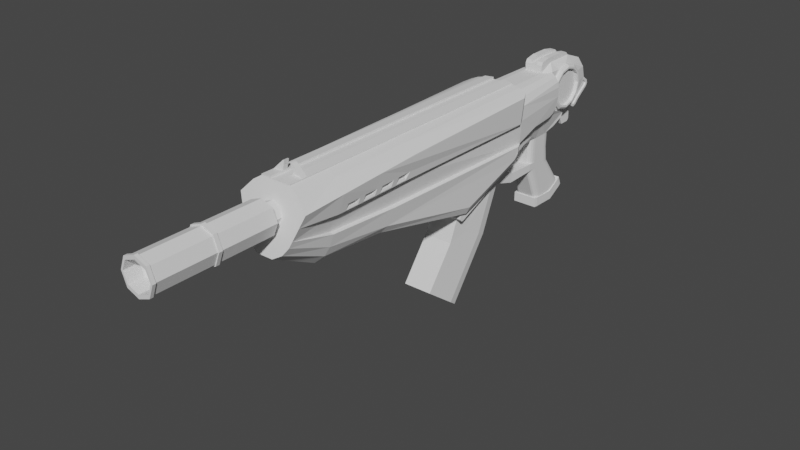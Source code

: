# Source: Spectre.blend  (saved by Blender 3.5.10; exported with 4.5.12 LTS)
import bpy
from mathutils import Matrix  # noqa: F401  (used for matrix-valued properties, if any)

bpy.ops.wm.read_factory_settings(use_empty=True)
scene = bpy.context.scene
scene.name = 'Scene'

# ---- collections
col_collection = bpy.data.collections.new('Collection'); scene.collection.children.link(col_collection)

# ---- world
world_world = bpy.data.worlds.new('World'); scene.world = world_world
world_world.use_nodes = True; world_world.node_tree.nodes.clear()
_N = world_world.node_tree.nodes; _L = world_world.node_tree.links
n0 = _N.new('ShaderNodeOutputWorld'); n0.name = 'World Output'; n0.location = (300, 300)
n1 = _N.new('ShaderNodeBackground'); n1.name = 'Background'; n1.location = (10, 300)
n1.inputs[0].default_value = (0.05088, 0.05088, 0.05088, 1.0)
_L.new(n1.outputs[0], n0.inputs[0])
n0.is_active_output = True
world_world.color = (0.05088, 0.05088, 0.05088)
world_world.use_sun_shadow = False
world_world.sun_shadow_jitter_overblur = 0.0

# ---- meshes
me_cylinder_002 = bpy.data.meshes.new('Cylinder.002')
me_cylinder_002.from_pydata([(-2.503, -6.36, 0.0), (-2.375, -12.26, 0.0), (-2.341, -6.36, 0.8654), (-2.236, -12.26, 0.7614), (-1.951, -6.36, 1.17), (-1.951, -12.26, 0.9838), (-1.56, -6.36, 0.8654), (-1.665, -12.26, 0.7614), (-1.398, -6.36, 0.0), (-1.526, -12.26, 0.0), (-2.467, -12.52, 1.102), (-2.681, -12.52, 0.0), (-1.951, -12.52, 1.506), (-1.434, -12.52, 1.102), (-1.22, -12.52, 0.0), (-2.171, -12.04, 0.6176), (-2.278, -12.04, 0.0), (-1.951, -12.04, 0.7894), (-1.73, -12.04, 0.6176), (-1.623, -12.04, 0.0), (-2.503, -6.853, 0.0), (-2.341, -6.853, 0.8654), (-1.951, -6.853, 1.17), (-1.56, -6.853, 0.8654), (-1.398, -6.853, 0.0), (-2.565, -7.142, 1.164), (-2.797, -7.142, 0.0), (-1.951, -7.142, 1.621), (-1.336, -7.142, 1.164), (-1.105, -7.142, 0.0), (-2.797, -6.999, 0.0), (-2.565, -6.999, 1.164), (-1.951, -6.999, 1.621), (-1.336, -6.999, 1.164), (-1.105, -6.999, 0.0), (-2.467, -13.3, 1.102), (-2.681, -13.3, 0.0), (-1.951, -13.3, 1.506), (-1.434, -13.3, 1.102), (-1.22, -13.3, 0.0), (-1.105, -13.3, 0.0), (-2.797, -13.3, 0.0), (-2.565, -13.3, 1.164), (-1.951, -13.3, 1.621), (-1.336, -13.3, 1.164), (-2.565, -13.13, 1.164), (-2.797, -13.13, 0.0), (-1.951, -13.13, 1.621), (-1.336, -13.13, 1.164), (-1.105, -13.13, 0.0), (-2.629, -13.3, 1.205), (-2.873, -13.3, 0.0), (-1.951, -13.3, 1.697), (-1.273, -13.3, 1.205), (-1.028, -13.3, 0.0), (-2.629, -13.13, 1.205), (-2.873, -13.13, 0.0), (-1.951, -13.13, 1.697), (-1.273, -13.13, 1.205), (-1.028, -13.13, 0.0), (-2.565, -10.14, 1.164), (-2.797, -10.14, 0.0), (-1.951, -10.14, 1.621), (-1.336, -10.14, 1.164), (-1.105, -10.14, 0.0), (-2.565, -9.944, 1.164), (-2.797, -9.944, 0.0), (-1.951, -9.944, 1.621), (-1.336, -9.944, 1.164), (-1.105, -9.944, 0.0), (-2.64, -10.14, 1.213), (-1.951, -10.14, 1.711), (-2.887, -10.14, 0.0), (-1.261, -10.14, 1.213), (-1.015, -10.14, 0.0), (-2.64, -9.944, 1.213), (-2.887, -9.944, 0.0), (-1.951, -9.944, 1.711), (-1.261, -9.944, 1.213), (-1.015, -9.944, 0.0), (0.03417, 14.22, 1.268), (-3.283, 9.157, 1.533), (-3.17, 9.157, 2.369), (-2.373, -6.436, 3.494), (-3.283, -6.187, 1.533), (-3.016, -6.26, 2.329), (-2.898, 9.157, 0.9238), (-2.898, 12.31, 0.9238), (-3.283, 14.76, 0.9238), (-3.283, 12.31, 0.9238), (-3.283, 14.76, 0.3438), (-3.283, 12.31, 0.3438), (-3.376, 12.92, 0.3438), (-3.376, 14.15, 0.3438), (-3.376, 13.53, 0.3438), (-3.559, 14.01, 0.3438), (-3.454, 14.59, 0.3438), (-3.454, 14.59, 0.9238), (-3.559, 14.01, 0.9238), (-3.453, 12.41, 0.3438), (-3.559, 12.95, 0.3438), (-3.559, 12.95, 0.9238), (-3.453, 12.41, 0.9238), (-0.7138, 9.029, 2.481), (-0.3458, 9.029, 2.89), (-2.898, 10.73, 0.9238), (-0.2285, 14.41, 1.232), (-0.7031, 11.91, 1.974), (-0.7085, 10.62, 2.227), (-0.6999, 10.62, 2.619), (-3.283, 13.94, 0.9238), (-1.665, 12.84, 2.376), (-2.164, 12.84, 2.376), (-0.7004, 13.14, 1.806), (-2.237, 9.107, 2.855), (-2.584, 9.134, 2.426), (-2.817, 9.151, 1.748), (-3.283, 13.13, 0.9239), (-2.683, 12.84, 1.95), (-2.445, 12.84, 2.265), (-1.159, 12.84, 1.962), (-0.9957, 12.72, 1.925), (-0.8411, 12.53, 1.914), (-0.7384, 12.24, 1.931), (-0.6859, 11.91, 2.348), (-1.159, 12.84, 2.286), (-0.7196, 12.24, 2.298), (-0.8213, 12.53, 2.269), (-0.9756, 12.72, 2.265), (-3.283, 9.157, 0.5468), (-3.283, -6.187, 0.5468), (-3.283, 0.5043, 1.533), (-3.283, -3.954, 1.533), (-3.051, -4.011, 2.338), (-3.119, 0.4801, 2.355), (-2.49, -4.148, 3.494), (-2.723, 0.4214, 3.494), (-3.283, 0.5043, 0.5468), (-3.283, -3.954, 0.5468), (-3.338, -3.954, 1.533), (-3.338, -6.187, 1.533), (-3.39, -6.187, 0.5468), (-3.338, 9.157, 1.533), (-3.39, 9.157, 0.5468), (-3.39, -3.954, 0.5468), (-3.338, 0.5043, 1.533), (-3.39, 0.5043, 0.5468), (0.4994, 12.21, 1.266), (0.8428, -0.9309, 0.9178), (1.054, -4.556, 0.7246), (-0.181, -7.034, 0.8152), (-3.338, -5.49, 1.533), (-3.39, -5.49, 0.5468), (-3.39, -5.224, 0.5468), (-3.877, -5.49, 0.3246), (-3.877, -5.224, 0.3246), (-3.859, -5.49, 0.5024), (-3.859, -5.224, 0.5024), (-3.338, -5.224, 1.533), (0.4955, 11.43, 0.0), (0.03417, 14.22, 0.0), (0.5041, 13.14, 0.0), (0.4831, 8.965, 0.0), (-3.283, 9.157, 0.0), (-3.283, -6.187, 0.0), (-3.283, 0.5043, 0.0), (-3.283, -3.954, 0.0), (-0.181, -7.034, 0.0), (-2.898, 9.157, 0.0), (-2.898, 12.31, 0.0), (-2.898, 10.73, 0.0), (-3.283, 14.76, 0.0), (-3.283, 12.31, 0.0), (-3.376, 13.53, 0.0), (-3.376, 12.92, 0.0), (-3.376, 14.15, 0.0), (1.054, -4.556, 0.0), (0.8428, -0.9309, 0.0), (-2.898, 12.84, 1.54), (-1.774, 15.13, 1.945), (-1.265, 15.0, 1.945), (-0.8916, 14.62, 1.945), (-0.755, 14.11, 1.945), (-0.8916, 13.6, 1.945), (-1.265, 13.23, 1.945), (-1.774, 13.09, 1.945), (-2.284, 13.23, 1.945), (-2.657, 13.6, 1.945), (-2.793, 14.11, 1.945), (-2.657, 14.62, 1.945), (-2.284, 15.0, 1.945), (-1.265, 15.0, 1.59), (-1.774, 15.13, 1.59), (-0.8916, 14.62, 1.59), (-0.755, 14.11, 1.59), (-0.8916, 13.6, 1.59), (-1.265, 13.23, 1.59), (-1.774, 13.09, 1.59), (-2.284, 13.23, 1.59), (-2.657, 13.6, 1.59), (-2.793, 14.11, 1.59), (-2.657, 14.62, 1.59), (-2.284, 15.0, 1.59), (-1.212, 15.09, 1.945), (-1.156, 15.18, 1.773), (-1.774, 15.35, 1.773), (-1.774, 15.24, 1.945), (-0.8007, 14.67, 1.945), (-0.7029, 14.73, 1.773), (-0.6501, 14.11, 1.945), (-0.5372, 14.11, 1.773), (-0.8007, 13.55, 1.945), (-0.7029, 13.49, 1.773), (-1.212, 13.14, 1.945), (-1.156, 13.04, 1.773), (-1.774, 12.99, 1.945), (-1.774, 12.88, 1.773), (-2.336, 13.14, 1.945), (-2.393, 13.04, 1.773), (-2.748, 13.55, 1.945), (-2.846, 13.49, 1.773), (-2.898, 14.11, 1.945), (-3.011, 14.11, 1.773), (-2.748, 14.67, 1.945), (-2.846, 14.73, 1.773), (-2.336, 15.09, 1.945), (-2.393, 15.18, 1.773), (-1.774, 16.05, 0.9238), (-0.7029, 14.73, 0.9238), (-2.846, 15.89, 0.9238), (-0.5372, 14.11, 0.9238), (-0.7029, 13.49, 0.9238), (-1.156, 13.04, 0.9238), (-1.774, 12.88, 0.9238), (-2.393, 13.04, 0.9238), (-2.846, 13.49, 1.54), (-3.011, 14.11, 1.54), (-2.846, 14.73, 1.54), (-1.774, 16.05, 0.0), (-2.846, 15.89, 0.0), (-2.846, 14.73, 0.0), (-1.774, 12.84, 1.54), (-2.164, 12.84, 1.54), (-2.843, 12.84, 1.54), (-2.683, 12.84, 1.54), (-2.445, 12.84, 1.54), (-1.617, 16.05, 1.54), (-2.393, 15.89, 1.54), (-1.058, 15.27, 1.54), (-0.6958, 14.9, 1.54), (-0.5372, 14.11, 1.232), (-0.7029, 13.49, 1.54), (-1.156, 13.04, 1.54), (-1.774, 12.88, 1.54), (-2.393, 13.04, 1.54), (-3.011, 14.11, 1.687), (-2.846, 14.73, 1.687), (-0.7399, 15.54, 1.54), (-0.1163, 15.52, 0.0), (0.7139, 14.89, 0.6414), (0.7139, 14.89, 0.0), (0.3917, 14.72, 0.6414), (0.3917, 14.72, 0.0), (0.03417, 14.73, 0.6414), (0.03417, 14.73, 0.0), (-1.513, 16.4, 0.0), (-1.167, 16.35, 0.0), (-1.33, 16.45, 0.0), (-1.513, 16.4, 0.9238), (-1.167, 16.35, 0.9238), (-1.33, 16.45, 0.9238), (-1.255, 16.26, 1.54), (-1.436, 16.29, 1.54), (-1.347, 16.31, 1.54), (-0.7029, 13.49, 1.232), (-1.156, 13.04, 1.232), (-1.774, 12.88, 1.232), (-2.393, 13.04, 1.232), (-3.011, 14.11, 1.614), (-2.846, 14.73, 1.614), (-1.774, 16.05, 1.232), (-2.619, 15.89, 1.232), (-0.6426, 15.62, 0.9238), (-1.513, 16.4, 1.232), (-1.33, 16.45, 1.232), (-1.167, 16.35, 1.232), (-0.7004, 13.14, 1.54), (-1.159, 12.84, 1.54), (-0.5291, 15.04, 1.54), (-0.5179, 15.31, 1.54), (-0.4629, 15.18, 1.54), (-0.4097, 15.39, 0.9238), (-0.4272, 14.96, 0.9238), (-0.3237, 15.17, 0.9238), (-0.1163, 15.52, 0.6414), (-0.4497, 15.67, 0.9238), (-0.8342, 15.97, 0.9238), (-0.8342, 15.97, 0.0), (-0.4497, 15.67, 0.0), (0.5768, 15.54, 0.6414), (0.7044, 15.42, 0.6414), (0.7044, 15.42, 0.0), (0.5768, 15.54, 0.0), (-1.774, 16.05, 1.54), (-1.156, 15.18, 1.54), (-0.7029, 14.73, 1.54), (-1.513, 16.4, 1.54), (-1.33, 16.45, 1.54), (-1.167, 16.35, 1.54), (-0.6426, 15.62, 1.54), (-0.3237, 15.17, 1.54), (-0.4272, 14.96, 1.54), (-0.4097, 15.39, 1.54), (-1.617, 16.05, 1.378), (-1.058, 15.27, 1.378), (-0.6958, 14.9, 1.378), (-1.436, 16.29, 1.378), (-1.347, 16.31, 1.378), (-1.255, 16.26, 1.378), (-0.7399, 15.54, 1.378), (-0.4629, 15.18, 1.378), (-0.5291, 15.04, 1.378), (-0.5179, 15.31, 1.378), (2.25, 12.2, 1.266), (2.178, 13.24, 0.0), (2.246, 11.42, 0.0), (4.289, 7.368, 0.0), (0.4831, 8.965, 1.441), (5.823, 2.915, 0.0), (7.434, 5.076, 0.0), (3.692, 4.51, 0.0), (2.526, 4.993, 0.0), (5.823, 2.915, 1.467), (3.444, 5.505, 1.554), (2.526, 4.993, 1.467), (3.692, 4.51, 1.467), (1.379, 13.14, 0.0), (1.375, 12.21, 1.266), (1.857, 11.43, 0.0), (1.924, 8.36, 0.0), (0.1539, 10.06, 2.176), (0.1536, 10.06, 0.0), (2.363, 9.841, 1.112), (2.363, 9.841, 0.0), (1.866, 9.97, 0.0), (1.866, 9.97, 1.112), (4.136, 13.5, 1.236), (3.733, 14.39, 0.0), (4.129, 12.25, 0.0), (4.637, 12.25, 1.236), (4.632, 13.61, 1.236), (4.195, 14.6, 1.236), (4.195, 14.6, 0.0), (4.632, 13.61, 0.0), (4.637, 12.25, 0.0), (3.648, 14.48, 0.0), (4.111, 14.67, 1.236), (4.128, 12.16, 0.0), (4.636, 12.16, 0.0), (4.111, 14.67, 0.0), (4.636, 12.16, 1.236), (4.129, 12.35, 1.296), (4.136, 13.49, 1.362), (4.195, 14.5, 1.296), (4.632, 13.59, 1.362), (4.637, 12.34, 1.296), (0.4955, 11.43, 0.8781), (0.4976, 11.85, 1.278), (0.2072, 11.24, 1.516), (0.4107, 11.09, 1.511), (0.4956, 11.46, 1.035), (0.4961, 11.55, 1.166), (0.4968, 11.69, 1.252), (0.5019, 12.71, 1.25), (0.5041, 13.14, 0.8229), (0.3391, 13.52, 1.248), (0.5027, 12.88, 1.213), (0.5034, 13.02, 1.119), (0.5039, 13.11, 0.9821), (2.246, 11.42, 0.878), (2.248, 11.88, 1.277), (2.248, 11.43, 1.291), (2.246, 11.46, 1.035), (2.247, 11.56, 1.166), (2.248, 11.7, 1.251), (2.178, 13.24, 0.8229), (2.208, 12.81, 1.249), (2.18, 13.21, 0.982), (2.187, 13.12, 1.119), (2.197, 12.98, 1.212), (1.859, 11.84, 1.278), (1.857, 11.43, 0.8781), (1.858, 11.43, 1.291), (1.859, 11.68, 1.252), (1.858, 11.55, 1.166), (1.858, 11.46, 1.035), (1.377, 12.7, 1.25), (1.379, 13.14, 0.8229), (1.378, 12.87, 1.213), (1.379, 13.01, 1.119), (1.379, 13.11, 0.9821), (4.131, 12.7, 1.236), (4.129, 12.25, 0.8227), (4.128, 12.16, 1.236), (4.13, 12.53, 1.205), (4.13, 12.38, 1.115), (4.129, 12.29, 0.9809), (3.733, 14.39, 0.8229), (3.888, 14.05, 1.236), (3.733, 14.31, 1.296), (3.648, 14.48, 1.236), (3.744, 14.37, 0.981), (3.778, 14.29, 1.115), (3.828, 14.18, 1.205), (4.289, 7.368, 1.052), (3.968, 6.659, 1.725), (4.195, 7.161, 1.571), (7.434, 5.076, 1.052), (6.978, 4.465, 1.727), (7.3, 4.897, 1.572), (1.623, 7.642, 1.733), (1.836, 8.15, 1.574), (0.2676, 10.68, 0.0), (0.4531, 11.26, 1.195), (0.41, 11.21, 0.0), (0.1538, 10.06, 1.474), (0.4955, 11.43, 0.5948), (1.857, 11.43, 0.5948), (0.3066, 10.68, 1.173), (0.4392, 11.21, 0.8091), (1.588, 10.62, 0.0), (1.445, 10.44, 0.0), (1.445, 10.44, 0.4511), (1.588, 10.62, 0.451), (0.9231, 11.09, 0.809), (0.894, 11.09, 0.0), (0.5813, 10.78, 0.0), (0.6315, 10.78, 0.9621), (1.266, 10.92, 0.6144), (1.156, 10.65, 0.0), (1.251, 10.92, 0.0), (1.156, 10.65, 0.6145), (2.087, 5.046, 2.153), (0.8433, 8.814, 1.829), (0.7933, 8.814, 2.364), (1.595, 7.132, 1.648), (2.526, 4.993, 2.153), (0.8428, -0.9309, 1.583), (2.06, 4.818, 0.0), (2.06, 4.818, 1.467), (2.06, 4.818, 2.153), (1.204, 8.662, 1.829), (0.8433, 8.814, 1.052), (2.512, 4.876, 0.0), (2.388, 4.778, 2.665e-14), (2.388, 4.778, 1.467), (2.512, 4.876, 1.467), (2.388, 4.778, 2.153), (2.512, 4.876, 2.153), (0.151, 8.982, 2.396), (0.6091, 8.657, 2.347), (0.7821, 8.819, 2.364), (0.4831, 8.965, 2.031), (0.3889, 9.279, 2.31), (0.151, 8.982, 2.812), (0.6091, 8.657, 2.782), (0.8433, 8.814, 0.0), (1.604, 9.452, 1.421e-14), (1.215, 8.938, 4.162e-15), (1.604, 9.452, 1.088), (1.924, 8.36, 1.052), (1.215, 8.938, 1.063), (-1.777, -6.598, 3.039), (-1.182, -6.761, 2.584), (-1.527, -4.259, 3.031), (-0.5638, -4.37, 2.568), (-1.535, -0.02934, 3.079), (-0.3458, -0.4801, 2.663), (-1.568, -4.252, 2.639), (-1.576, -0.02298, 2.687), (-0.6056, -4.363, 2.176), (-0.3876, -0.4738, 2.271), (1.688, 5.021, 2.832), (2.087, 5.046, 2.458), (-0.4748, -6.954, 1.768), (-0.8754, -6.845, 2.35), (-2.891, 8.776, 3.494), (-2.898, 9.157, 3.113), (-2.988, 9.157, 3.126), (-0.3458, 8.648, 3.274), (-0.3458, 9.029, 2.917), (-1.535, 9.076, 2.969), (-1.535, 8.681, 3.337), (0.5624, -4.5, 1.76), (0.05673, -4.441, 2.269), (0.4941, -0.7986, 2.369), (0.8428, -0.9309, 1.866), (0.3003, 8.411, 3.184), (0.6091, 8.657, 2.791), (0.01762, 8.615, 3.257), (0.151, 8.983, 2.848), (-2.606, -1.863, 3.494), (-1.531, -2.144, 3.055), (-1.767, -4.231, 3.147), (-1.533, -1.087, 3.067), (-1.529, -3.201, 3.043), (-1.647, -4.245, 3.089), (-1.534, -0.558, 3.073), (-1.53, -2.673, 3.049), (-1.532, -1.615, 3.061), (-1.528, -3.73, 3.037), (-1.934, -2.039, 3.22), (-1.957, -0.9495, 3.227), (-1.911, -3.128, 3.212), (-1.899, -3.672, 3.209), (-1.922, -2.583, 3.216), (-1.946, -1.494, 3.223), (-1.969, -0.4049, 3.231), (-1.843, -0.4557, 3.009), (-1.851, 0.08356, 3.013), (-1.827, -1.534, 3.0), (-1.835, -0.995, 3.004), (-1.811, -2.613, 2.991), (-1.819, -2.074, 2.995), (-1.795, -3.691, 2.982), (-1.803, -3.152, 2.986), (-1.702, 0.02721, 2.961), (-1.684, -2.109, 2.94), (-1.693, -1.041, 2.951), (-1.675, -3.177, 2.93), (-1.68, -2.643, 2.935), (-1.698, -0.5068, 2.956), (-1.689, -1.575, 2.946), (-1.671, -3.711, 2.925), (-1.842, 0.08347, 3.087), (-1.926, 0.2207, 3.207), (-1.81, -2.074, 3.069), (-1.89, -1.951, 3.202), (-1.826, -0.9951, 3.078), (-1.907, -0.8652, 3.209), (-1.794, -3.152, 3.06), (-1.873, -3.038, 3.196), (-1.694, 0.02712, 3.035), (-1.585, -0.0007926, 3.107), (-1.676, -2.109, 3.014), (-1.577, -2.033, 3.074), (-1.685, -1.041, 3.024), (-1.585, -0.9694, 3.087), (-1.913, -0.5257, 3.21), (-1.835, -0.4558, 3.081), (-1.896, -1.608, 3.204), (-1.819, -1.534, 3.072), (-1.667, -3.177, 3.003), (-1.569, -3.096, 3.061), (-1.879, -2.691, 3.197), (-1.803, -2.613, 3.063), (-1.861, -3.775, 3.191), (-1.787, -3.691, 3.053), (-1.571, -2.761, 3.066), (-1.672, -2.643, 3.007), (-1.587, -0.6404, 3.092), (-1.69, -0.5067, 3.029), (-1.579, -1.701, 3.079), (-1.681, -1.575, 3.018), (-1.563, -3.821, 3.053), (-1.663, -3.71, 2.996)], [], [(49, 48, 58, 59), (10, 12, 37, 35), (21, 20, 30, 31), (42, 43, 52, 50), (1, 3, 10, 11), (3, 5, 12, 10), (5, 7, 13, 12), (7, 9, 14, 13), (15, 16, 19, 18, 17), (7, 5, 17, 18), (3, 1, 16, 15), (9, 7, 18, 19), (5, 3, 15, 17), (6, 23, 24, 8), (4, 22, 23, 6), (2, 21, 22, 4), (0, 20, 21, 2), (30, 26, 25, 31), (31, 25, 27, 32), (32, 27, 28, 33), (33, 28, 29, 34), (24, 23, 33, 34), (23, 22, 32, 33), (11, 10, 35, 36), (22, 21, 31, 32), (41, 42, 50, 51), (35, 37, 43, 42), (36, 35, 42, 41), (37, 38, 44, 43), (38, 39, 40, 44), (12, 13, 38, 37), (47, 45, 55, 57), (13, 14, 39, 38), (64, 63, 48, 49), (63, 62, 47, 48), (60, 61, 46, 45), (62, 60, 45, 47), (57, 55, 50, 52), (55, 56, 51, 50), (58, 57, 52, 53), (59, 58, 53, 54), (43, 44, 53, 52), (48, 47, 57, 58), (44, 40, 54, 53), (45, 46, 56, 55), (63, 64, 74, 73), (68, 67, 77, 78), (62, 63, 73, 71), (69, 68, 78, 79), (29, 28, 68, 69), (28, 27, 67, 68), (25, 26, 66, 65), (27, 25, 65, 67), (77, 75, 70, 71), (75, 76, 72, 70), (78, 77, 71, 73), (79, 78, 73, 74), (65, 66, 76, 75), (60, 62, 71, 70), (67, 65, 75, 77), (61, 60, 70, 72), (132, 84, 85, 133), (133, 85, 83, 135), (132, 131, 145, 139), (89, 117, 110, 88, 97, 98, 101, 102), (89, 91, 172, 169, 87), (91, 89, 102, 99), (175, 173, 94, 93), (341, 425, 340, 463, 462, 327, 162), (90, 93, 94, 92, 91, 99, 100, 95, 96), (98, 95, 100, 101), (174, 92, 94, 173), (95, 98, 97, 96), (99, 102, 101, 100), (88, 90, 96, 97), (171, 175, 93, 90), (172, 91, 92, 174), (108, 109, 104, 103), (464, 459, 103, 104), (429, 426, 366, 423), (104, 109, 124, 126, 127, 128, 125, 111, 491), (477, 489, 490, 104, 481), (243, 178, 87), (82, 488, 487, 86, 168, 163, 129, 81), (114, 119, 118, 115), (115, 118, 243, 116), (120, 121, 113), (121, 122, 113), (122, 123, 113), (123, 107, 113), (124, 107, 123, 126), (126, 123, 122, 127), (127, 122, 121, 128), (128, 121, 120, 125), (129, 137, 146, 143), (131, 81, 142, 145), (84, 132, 139, 158, 151, 140), (130, 84, 140, 141), (134, 133, 135, 501, 136), (81, 131, 134, 82), (131, 132, 133, 134), (142, 143, 146, 145), (145, 146, 144, 139), (138, 130, 141, 152, 153, 144), (137, 138, 144, 146), (81, 129, 143, 142), (373, 147, 337, 396), (426, 159, 338, 427), (108, 107, 124, 109), (491, 492, 476, 479), (498, 465, 464, 500), (334, 333, 415, 420, 445), (82, 134, 136, 486, 488), (149, 150, 167, 176), (80, 106, 113, 107, 147, 373, 375), (324, 385, 407, 347), (139, 144, 153, 158), (153, 152, 154, 155), (151, 152, 141, 140), (157, 155, 154, 156), (158, 153, 155, 157), (157, 156, 151, 158), (152, 151, 156, 154), (177, 148, 149, 176), (379, 325, 348, 402), (137, 165, 166, 138), (129, 163, 165, 137), (138, 166, 164, 130), (150, 149, 493, 484), (169, 170, 105, 87), (105, 170, 168, 86), (243, 87, 86, 116), (498, 483, 442, 460, 465), (160, 264, 263, 80), (87, 178, 117, 89), (304, 204, 208, 305), (180, 181, 207, 203), (181, 182, 209, 207), (182, 183, 211, 209), (183, 184, 213, 211), (184, 185, 215, 213), (185, 186, 217, 215), (186, 187, 219, 217), (187, 188, 221, 219), (188, 189, 223, 221), (190, 189, 201, 202), (189, 190, 225, 223), (190, 179, 206, 225), (303, 205, 204, 304), (247, 226, 205, 303), (250, 210, 212, 251), (251, 212, 214, 252), (252, 214, 216, 253), (253, 216, 218, 254), (254, 218, 220, 235), (235, 220, 222, 255), (255, 222, 224, 256), (256, 224, 226, 247), (305, 208, 210, 250), (191, 192, 202, 201, 200, 199, 198, 197, 196, 195, 194, 193), (180, 179, 192, 191), (187, 186, 198, 199), (184, 183, 195, 196), (179, 190, 202, 192), (181, 180, 191, 193), (188, 187, 199, 200), (185, 184, 196, 197), (182, 181, 193, 194), (189, 188, 200, 201), (186, 185, 197, 198), (183, 182, 194, 195), (204, 205, 206, 203), (208, 204, 203, 207), (210, 208, 207, 209), (212, 210, 209, 211), (214, 212, 211, 213), (216, 214, 213, 215), (218, 216, 215, 217), (220, 218, 217, 219), (222, 220, 219, 221), (224, 222, 221, 223), (226, 224, 223, 225), (205, 226, 225, 206), (179, 180, 203, 206), (240, 237, 229, 239), (239, 229, 227, 238), (282, 309, 312, 291), (285, 308, 309, 282), (90, 88, 237, 240, 171), (110, 117, 178, 235, 236), (88, 110, 236, 237), (119, 112, 242, 245), (118, 119, 245, 244), (112, 111, 241, 242), (243, 118, 244), (111, 125, 120, 287, 241), (228, 305, 250), (279, 256, 247, 281), (278, 255, 256, 279), (235, 255, 278, 236), (234, 277, 254, 235), (276, 253, 254, 277), (275, 252, 253, 276), (274, 251, 252, 275), (250, 251, 274), (281, 247, 303, 280), (253, 241, 287, 252), (245, 242, 241, 253, 254), (178, 243, 244, 245, 254, 235), (280, 303, 306, 283), (300, 259, 260, 301), (106, 292, 228, 250), (259, 261, 262, 260), (106, 80, 263, 292), (261, 263, 264, 262), (386, 323, 346, 408), (292, 263, 294, 293), (265, 268, 270, 267), (267, 270, 269, 266), (283, 306, 307, 284), (284, 307, 308, 285), (238, 227, 268, 265), (270, 284, 285, 269), (268, 283, 284, 270), (227, 280, 283, 268), (229, 281, 280, 227), (230, 250, 274, 231), (231, 274, 275, 232), (232, 275, 276, 233), (233, 276, 277, 234), (236, 278, 279, 237), (237, 279, 281, 229), (228, 250, 230), (294, 282, 291), (120, 113, 286, 287), (113, 106, 286), (287, 286, 251, 252), (106, 250, 251, 286), (294, 299, 302, 258), (291, 293, 294), (311, 292, 293, 310), (310, 293, 291, 312), (305, 228, 292, 311), (294, 295, 282), (295, 296, 282), (296, 269, 282), (294, 258, 298, 295), (295, 298, 297, 296), (296, 297, 266, 269), (269, 285, 282), (299, 300, 301, 302), (299, 294, 263, 261, 259, 300), (257, 271, 318, 319), (248, 246, 303, 304), (249, 248, 304, 305), (272, 273, 307, 306), (273, 271, 308, 307), (246, 272, 306, 303), (271, 257, 309, 308), (290, 288, 311, 310), (289, 290, 310, 312), (288, 249, 305, 311), (257, 289, 312, 309), (314, 315, 321, 320, 322, 319, 318, 317, 316, 313), (273, 272, 316, 317), (289, 257, 319, 322), (288, 290, 320, 321), (271, 273, 317, 318), (246, 248, 314, 313), (290, 289, 322, 320), (272, 246, 313, 316), (248, 249, 315, 314), (249, 288, 321, 315), (396, 337, 323, 386), (461, 460, 442, 446, 444), (337, 390, 392, 381, 380, 323), (329, 417, 419, 418, 332, 328), (330, 335, 334, 331), (328, 332, 335, 330), (326, 414, 417, 329), (334, 335, 333), (339, 470, 414, 326), (496, 493, 149, 148, 447), (345, 342, 381, 392), (368, 367, 147, 107, 108), (161, 374, 397, 336), (80, 375, 374, 161, 160), (342, 470, 339, 343), (452, 466, 162, 327), (459, 463, 340, 369, 368, 108, 103), (346, 401, 361, 362), (323, 380, 401, 346), (363, 356, 410, 409), (336, 397, 385, 324), (379, 381, 342, 343, 325), (354, 353, 350, 349), (350, 353, 352, 351), (354, 349, 360, 358), (347, 407, 410, 355), (403, 357, 358, 360), (355, 410, 356, 359), (351, 352, 359, 356), (365, 361, 403, 360), (409, 362, 364, 363), (362, 361, 365, 364), (349, 350, 364, 365), (409, 408, 346, 362), (350, 351, 363, 364), (403, 402, 348, 357), (356, 363, 351), (360, 349, 365), (366, 370, 371, 372, 367, 368, 369, 423), (373, 376, 375), (376, 377, 375), (377, 378, 375), (378, 374, 375), (379, 382, 383, 384, 380, 381), (401, 404, 405, 406, 402, 403, 361), (407, 411, 412, 413, 408, 409, 410), (386, 408, 413, 389), (389, 413, 412, 388), (388, 412, 411, 387), (387, 411, 407, 385), (397, 374, 378, 400), (400, 378, 377, 399), (399, 377, 376, 398), (398, 376, 373, 396), (366, 391, 395, 370), (370, 395, 394, 371), (371, 394, 393, 372), (372, 393, 390, 367), (385, 397, 400, 387), (387, 400, 399, 388), (388, 399, 398, 389), (389, 398, 396, 386), (379, 402, 406, 382), (382, 406, 405, 383), (383, 405, 404, 384), (384, 404, 401, 380), (147, 367, 390, 337), (470, 342, 345, 469), (415, 418, 419, 416), (416, 419, 417, 414), (414, 470, 421, 416), (416, 421, 420, 415), (415, 333, 335, 332, 418), (392, 390, 393, 394, 395, 391), (345, 392, 391, 427, 338, 344), (425, 428, 369, 340), (428, 429, 423, 369), (440, 438, 433, 430), (341, 422, 428, 425), (366, 426, 427, 391), (424, 159, 426, 429), (431, 430, 433, 432), (441, 439, 431, 432), (438, 441, 432, 433), (429, 428, 437, 434), (428, 422, 436, 437), (424, 429, 434, 435), (434, 437, 441, 438), (437, 436, 439, 441), (435, 434, 438, 440), (444, 446, 334, 445, 443), (447, 148, 449, 450), (327, 462, 461, 444, 443), (331, 334, 456, 453), (446, 442, 450, 457, 458), (334, 446, 458, 456), (450, 449, 455, 457), (148, 177, 448, 449), (451, 452, 443), (470, 451, 421), (452, 327, 443), (421, 451, 420), (420, 451, 443, 445), (456, 458, 457, 455), (453, 456, 455, 454), (454, 455, 449, 448), (459, 460, 461, 462, 463), (465, 460, 459, 464), (485, 494, 475, 473), (467, 469, 345, 344), (469, 471, 452, 451, 470), (469, 467, 468, 471), (471, 468, 466, 452), (496, 447, 450, 442, 483), (85, 84, 130, 164, 167, 150, 484, 485, 473, 472, 83), (491, 114, 115, 116, 86, 487), (473, 475, 480), (500, 464, 104, 490), (104, 491, 479, 481), (479, 478, 480, 481), (473, 480, 478, 472), (476, 507, 504, 509, 502, 508, 505, 510, 474, 478, 479), (477, 475, 494, 495), (474, 472, 478), (475, 477, 481, 480), (112, 119, 114, 491, 111), (486, 487, 488), (496, 483, 482, 495), (486, 492, 491, 487), (484, 493, 494, 485), (493, 496, 495, 494), (499, 497, 498, 500), (497, 482, 483, 498), (500, 490, 489, 499), (482, 497, 499, 489, 477, 495), (547, 562, 509, 504), (549, 561, 531, 518), (546, 538, 521, 528), (544, 536, 523, 527), (555, 559, 530, 522), (552, 540, 525, 529), (557, 565, 533, 524), (540, 557, 524, 525), (536, 555, 522, 523), (535, 517, 548), (559, 544, 527, 530), (545, 558, 508, 502), (515, 513, 541, 554), (538, 551, 520, 521), (501, 135, 83, 472, 474, 506, 503, 514, 513, 515, 511), (542, 534, 519, 526), (561, 542, 526, 531), (513, 514, 556, 541), (517, 512, 539, 548), (563, 546, 528, 532), (564, 506, 474, 510), (516, 511, 537, 550), (565, 552, 529, 533), (554, 541, 553, 558), (514, 503, 556), (523, 522, 530, 527), (519, 518, 531, 526), (521, 520, 532, 528), (525, 524, 533, 529), (558, 553, 505, 508), (511, 515, 554, 537), (136, 501, 511, 516, 512, 517, 535, 543, 476, 492, 486), (556, 503, 506, 564), (548, 539, 547, 560), (562, 545, 502, 509), (553, 564, 510, 505), (543, 560, 507, 476), (560, 547, 504, 507), (512, 516, 550, 539), (550, 537, 545, 562), (551, 563, 532, 520), (549, 534, 535, 548), (551, 538, 539, 550), (555, 536, 537, 554), (557, 540, 541, 556), (534, 542, 543, 535), (536, 544, 545, 537), (538, 546, 547, 539), (540, 552, 553, 541), (554, 558, 559, 555), (558, 545, 544, 559), (548, 560, 561, 549), (560, 543, 542, 561), (550, 562, 563, 551), (562, 547, 546, 563), (556, 564, 565, 557), (564, 553, 552, 565), (534, 549, 518, 519)])
_uv = me_cylinder_002.uv_layers.new(name='UVMap')
_uv.uv.foreach_set('vector', [0.5, 1.0, 0.625, 1.0, 0.625, 1.0, 0.5, 1.0, 0.4197, 0.4197, 0.49, 0.25, 0.49, 0.25, 0.4197, 0.4197, 0.875, 0.8627, 1.0, 0.8627, 1.0, 0.8627, 0.875, 0.8627, 0.4197, 0.4197, 0.49, 0.25, 0.49, 0.25, 0.4197, 0.4197, 0.25, 0.4341, 0.3957, 0.3738, 0.4197, 0.4197, 0.25, 0.49, 0.3957, 0.3738, 0.447, 0.25, 0.49, 0.25, 0.4197, 0.4197, 0.447, 0.25, 0.3957, 0.1262, 0.4197, 0.08029, 0.49, 0.25, 0.3957, 0.1262, 0.25, 0.06586, 0.25, 0.01, 0.4197, 0.08029, 0.3957, 0.3738, 0.25, 0.4341, 0.25, 0.06586, 0.3957, 0.1262, 0.447, 0.25, 0.3957, 0.1262, 0.447, 0.25, 0.447, 0.25, 0.3957, 0.1262, 0.3957, 0.3738, 0.25, 0.4341, 0.25, 0.4341, 0.3957, 0.3738, 0.25, 0.06586, 0.3957, 0.1262, 0.3957, 0.1262, 0.25, 0.06586, 0.447, 0.25, 0.3957, 0.3738, 0.3957, 0.3738, 0.447, 0.25, 0.625, 0.5, 0.625, 0.8627, 0.5, 0.8627, 0.5, 0.5, 0.75, 0.5, 0.75, 0.8627, 0.625, 0.8627, 0.625, 0.5, 0.875, 0.5, 0.875, 0.8627, 0.75, 0.8627, 0.75, 0.5, 1.0, 0.5, 1.0, 0.8627, 0.875, 0.8627, 0.875, 0.5, 1.0, 0.8627, 1.0, 1.0, 0.875, 1.0, 0.875, 0.8627, 0.875, 0.8627, 0.875, 1.0, 0.75, 1.0, 0.75, 0.8627, 0.75, 0.8627, 0.75, 1.0, 0.625, 1.0, 0.625, 0.8627, 0.625, 0.8627, 0.625, 1.0, 0.5, 1.0, 0.5, 0.8627, 0.5, 0.8627, 0.625, 0.8627, 0.625, 0.8627, 0.5, 0.8627, 0.625, 0.8627, 0.75, 0.8627, 0.75, 0.8627, 0.625, 0.8627, 0.25, 0.49, 0.4197, 0.4197, 0.4197, 0.4197, 0.25, 0.49, 0.75, 0.8627, 0.875, 0.8627, 0.875, 0.8627, 0.75, 0.8627, 0.25, 0.49, 0.4197, 0.4197, 0.4197, 0.4197, 0.25, 0.49, 0.4197, 0.4197, 0.49, 0.25, 0.49, 0.25, 0.4197, 0.4197, 0.25, 0.49, 0.4197, 0.4197, 0.4197, 0.4197, 0.25, 0.49, 0.49, 0.25, 0.4197, 0.08029, 0.4197, 0.08029, 0.49, 0.25, 0.4197, 0.08029, 0.25, 0.01, 0.25, 0.01, 0.4197, 0.08029, 0.49, 0.25, 0.4197, 0.08029, 0.4197, 0.08029, 0.49, 0.25, 0.75, 1.0, 0.875, 1.0, 0.875, 1.0, 0.75, 1.0, 0.4197, 0.08029, 0.25, 0.01, 0.25, 0.01, 0.4197, 0.08029, 0.5, 1.0, 0.625, 1.0, 0.625, 1.0, 0.5, 1.0, 0.625, 1.0, 0.75, 1.0, 0.75, 1.0, 0.625, 1.0, 0.875, 1.0, 1.0, 1.0, 1.0, 1.0, 0.875, 1.0, 0.75, 1.0, 0.875, 1.0, 0.875, 1.0, 0.75, 1.0, 0.75, 1.0, 0.875, 1.0, 0.875, 1.0, 0.75, 1.0, 0.875, 1.0, 1.0, 1.0, 1.0, 1.0, 0.875, 1.0, 0.625, 1.0, 0.75, 1.0, 0.75, 1.0, 0.625, 1.0, 0.5, 1.0, 0.625, 1.0, 0.625, 1.0, 0.5, 1.0, 0.49, 0.25, 0.4197, 0.08029, 0.4197, 0.08029, 0.49, 0.25, 0.625, 1.0, 0.75, 1.0, 0.75, 1.0, 0.625, 1.0, 0.4197, 0.08029, 0.25, 0.01, 0.25, 0.01, 0.4197, 0.08029, 0.875, 1.0, 1.0, 1.0, 1.0, 1.0, 0.875, 1.0, 0.625, 1.0, 0.5, 1.0, 0.5, 1.0, 0.625, 1.0, 0.625, 1.0, 0.75, 1.0, 0.75, 1.0, 0.625, 1.0, 0.75, 1.0, 0.625, 1.0, 0.625, 1.0, 0.75, 1.0, 0.5, 1.0, 0.625, 1.0, 0.625, 1.0, 0.5, 1.0, 0.5, 1.0, 0.625, 1.0, 0.625, 1.0, 0.5, 1.0, 0.625, 1.0, 0.75, 1.0, 0.75, 1.0, 0.625, 1.0, 0.875, 1.0, 1.0, 1.0, 1.0, 1.0, 0.875, 1.0, 0.75, 1.0, 0.875, 1.0, 0.875, 1.0, 0.75, 1.0, 0.75, 1.0, 0.875, 1.0, 0.875, 1.0, 0.75, 1.0, 0.875, 1.0, 1.0, 1.0, 1.0, 1.0, 0.875, 1.0, 0.625, 1.0, 0.75, 1.0, 0.75, 1.0, 0.625, 1.0, 0.5, 1.0, 0.625, 1.0, 0.625, 1.0, 0.5, 1.0, 0.875, 1.0, 1.0, 1.0, 1.0, 1.0, 0.875, 1.0, 0.875, 1.0, 0.75, 1.0, 0.75, 1.0, 0.875, 1.0, 0.75, 1.0, 0.875, 1.0, 0.875, 1.0, 0.75, 1.0, 1.0, 1.0, 0.875, 1.0, 0.875, 1.0, 1.0, 1.0, 0.6805, 0.7209, 0.6805, 0.75, 0.625, 0.75, 0.6262, 0.7208, 0.6262, 0.7208, 0.625, 0.75, 0.5698, 0.75, 0.5821, 0.7199, 0.6805, 0.7209, 0.6805, 0.6627, 0.6805, 0.6627, 0.6805, 0.7209, 0.7083, 0.5821, 0.7083, 0.5712, 0.7083, 0.5603, 0.7083, 0.5494, 0.7083, 0.5494, 0.7083, 0.5572, 0.7083, 0.5743, 0.7083, 0.5821, 0.7083, 0.5821, 0.7361, 0.5821, 0.75, 0.5821, 0.75, 0.5821, 0.7083, 0.5821, 0.7361, 0.5821, 0.7083, 0.5821, 0.7083, 0.5821, 0.7361, 0.5821, 0.75, 0.5576, 0.75, 0.5657, 0.7361, 0.5657, 0.7361, 0.5576, 0.3396, 0.4377, 0.3636, 0.5304, 0.375, 0.5746, 0.375, 0.5799, 0.3675, 0.5698, 0.3542, 0.5479, 0.3125, 0.4796, 0.7361, 0.5494, 0.7361, 0.5576, 0.7361, 0.5657, 0.7361, 0.5739, 0.7361, 0.5821, 0.7361, 0.5821, 0.7361, 0.5743, 0.7361, 0.5572, 0.7361, 0.5494, 0.7083, 0.5572, 0.7361, 0.5572, 0.7361, 0.5743, 0.7083, 0.5743, 0.75, 0.5739, 0.7361, 0.5739, 0.7361, 0.5657, 0.75, 0.5657, 0.7361, 0.5572, 0.7083, 0.5572, 0.7083, 0.5494, 0.7361, 0.5494, 0.7361, 0.5821, 0.7083, 0.5821, 0.7083, 0.5743, 0.7361, 0.5743, 0.7083, 0.5494, 0.7361, 0.5494, 0.7361, 0.5494, 0.7083, 0.5494, 0.75, 0.5494, 0.75, 0.5576, 0.7361, 0.5576, 0.7361, 0.5494, 0.75, 0.5821, 0.7361, 0.5821, 0.7361, 0.5739, 0.75, 0.5739, 0.4583, 0.5724, 0.4583, 0.5724, 0.4583, 0.5821, 0.4583, 0.5821, 0.3981, 0.6004, 0.3981, 0.5821, 0.4583, 0.5821, 0.4583, 0.5999, 0.3128, 0.4292, 0.3716, 0.4731, 0.373, 0.5114, 0.374, 0.5402, 0.4583, 0.5999, 0.4583, 0.5724, 0.4583, 0.5627, 0.2495, 0.3064, 0.07692, 0.09445, 0.01423, 0.01746, 0.0, 0.0, 0.0, 0.0, 0.5199, 0.5993, 0.4522, 0.6734, 0.4581, 0.6199, 0.4583, 0.6176, 0.4583, 0.6176, 0.4522, 0.6734, 0.7083, 0.5779, 0.0, 0.0, 0.7083, 0.5821, 0.6304, 0.6186, 0.6268, 0.6161, 0.6333, 0.6082, 0.6812, 0.5705, 0.75, 0.6148, 0.75, 0.619, 0.7268, 0.619, 0.6805, 0.619, 0.553, 0.5847, 0.7197, 0.5764, 0.7083, 0.5712, 0.647, 0.5913, 0.647, 0.5913, 0.7083, 0.5712, 0.7083, 0.5779, 0.6768, 0.6087, 0.4583, 0.5582, 0.4583, 0.5583, 0.4583, 0.5595, 0.4583, 0.5583, 0.4583, 0.5594, 0.4583, 0.5595, 0.4583, 0.5594, 0.4583, 0.5608, 0.4583, 0.5595, 0.4583, 0.5608, 0.4583, 0.5627, 0.4583, 0.5595, 0.4583, 0.5627, 0.4583, 0.5627, 0.4583, 0.5608, 0.4583, 0.5608, 0.4583, 0.5608, 0.4583, 0.5608, 0.4583, 0.5575, 0.4583, 0.5575, 0.0, 0.0, 0.0, 0.0, 0.0, 0.0, 0.0, 0.0, 0.0, 0.0, 0.0, 0.0, 0.0, 0.0, 0.0, 0.0, 0.7268, 0.619, 0.7268, 0.6627, 0.7268, 0.6627, 0.7268, 0.619, 0.6805, 0.6627, 0.6805, 0.619, 0.6805, 0.619, 0.6805, 0.6627, 0.6805, 0.75, 0.6805, 0.7209, 0.6805, 0.7209, 0.6805, 0.7374, 0.6805, 0.7409, 0.6805, 0.75, 0.625, 0.8518, 0.625, 0.8055, 0.625, 0.8055, 0.625, 0.8518, 0.6286, 0.6624, 0.6262, 0.7208, 0.5821, 0.7199, 0.5944, 0.6899, 0.6066, 0.6599, 0.6805, 0.619, 0.6805, 0.6627, 0.6286, 0.6624, 0.6304, 0.6186, 0.6805, 0.6627, 0.6805, 0.7209, 0.6262, 0.7208, 0.6286, 0.6624, 0.6805, 0.619, 0.7268, 0.619, 0.7268, 0.6627, 0.6805, 0.6627, 0.6805, 0.6627, 0.7268, 0.6627, 0.7268, 0.7209, 0.6805, 0.7209, 0.7268, 0.7209, 0.7268, 0.75, 0.7268, 0.75, 0.7268, 0.7409, 0.7268, 0.7374, 0.7268, 0.7209, 0.7268, 0.6627, 0.7268, 0.7209, 0.7268, 0.7209, 0.7268, 0.6627, 0.6805, 0.619, 0.7268, 0.619, 0.7268, 0.619, 0.6805, 0.619, 0.375, 0.5595, 0.375, 0.5625, 0.375, 0.5625, 0.375, 0.5595, 0.3716, 0.4731, 0.3687, 0.3927, 0.3709, 0.452, 0.3723, 0.4922, 0.4583, 0.5724, 0.4583, 0.5627, 0.4583, 0.5627, 0.4583, 0.5724, 0.5, 0.6169, 0.5012, 0.619, 0.5294, 0.6667, 0.5294, 0.6667, 0.375, 0.6198, 0.375, 0.6198, 0.375, 0.619, 0.375, 0.619, 0.375, 0.6285, 0.375, 0.6262, 0.375, 0.6218, 0.375, 0.6215, 0.375, 0.6238, 0.6304, 0.6186, 0.6286, 0.6624, 0.6066, 0.6599, 0.6242, 0.6168, 0.6268, 0.6161, 0.375, 0.7203, 0.437, 0.8209, 0.437, 0.8717, 0.2866, 0.7203, 0.375, 0.5494, 0.4216, 0.5494, 0.4556, 0.5564, 0.4583, 0.5627, 0.375, 0.5625, 0.375, 0.5595, 0.375, 0.5543, 0.3215, 0.4551, 0.3571, 0.5229, 0.3571, 0.5229, 0.3215, 0.4551, 0.6805, 0.7209, 0.7268, 0.7209, 0.7268, 0.7374, 0.6805, 0.7374, 0.7268, 0.7374, 0.7268, 0.7409, 0.7268, 0.7409, 0.7268, 0.7374, 0.6805, 0.7409, 0.7268, 0.7409, 0.7268, 0.75, 0.6805, 0.75, 0.7116, 0.7374, 0.7268, 0.7374, 0.7268, 0.7409, 0.7116, 0.7409, 0.6805, 0.7374, 0.7268, 0.7374, 0.7268, 0.7374, 0.7116, 0.7374, 0.7116, 0.7374, 0.7116, 0.7409, 0.6805, 0.7409, 0.6805, 0.7374, 0.7268, 0.7409, 0.6805, 0.7409, 0.7116, 0.7409, 0.7268, 0.7409, 0.2134, 0.6802, 0.3018, 0.6802, 0.375, 0.7203, 0.2866, 0.7203, 0.373, 0.5113, 0.3687, 0.3927, 0.3687, 0.3927, 0.3729, 0.5088, 0.7268, 0.6627, 0.75, 0.6627, 0.75, 0.7209, 0.7268, 0.7209, 0.7268, 0.619, 0.75, 0.619, 0.75, 0.6627, 0.7268, 0.6627, 0.7268, 0.7209, 0.75, 0.7209, 0.75, 0.75, 0.7268, 0.75, 0.437, 0.8209, 0.375, 0.7203, 0.4037, 0.7203, 0.4548, 0.7695, 0.75, 0.5821, 0.0, 0.0, 0.0, 0.0, 0.7083, 0.5821, 0.0, 0.0, 0.0, 0.0, 0.75, 0.6148, 0.6812, 0.5705, 0.7083, 0.5779, 0.7083, 0.5821, 0.6812, 0.5705, 0.6432, 0.5716, 0.375, 0.6198, 0.375, 0.6285, 0.375, 0.6285, 0.375, 0.6198, 0.375, 0.6198, 0.25, 0.5494, 0.8333, 0.739, 0.0, 0.0, 0.0, 0.0, 0.7083, 0.5821, 0.0, 0.0, 0.7083, 0.5712, 0.7083, 0.5821, 0.9167, 0.9402, 0.9167, 0.978, 0.8333, 0.978, 0.8333, 0.9402, 0.3489, 0.4212, 0.4212, 0.3489, 0.4389, 0.359, 0.359, 0.4389, 0.4212, 0.3489, 0.4477, 0.25, 0.4681, 0.25, 0.4389, 0.359, 0.4477, 0.25, 0.4212, 0.1511, 0.4389, 0.141, 0.4681, 0.25, 0.4212, 0.1511, 0.3489, 0.07875, 0.359, 0.06113, 0.4389, 0.141, 0.3489, 0.07875, 0.25, 0.05226, 0.25, 0.03191, 0.359, 0.06113, 0.25, 0.05226, 0.1511, 0.07875, 0.141, 0.06113, 0.25, 0.03191, 0.1511, 0.07875, 0.07875, 0.1511, 0.06113, 0.141, 0.141, 0.06113, 0.07875, 0.1511, 0.05226, 0.25, 0.03191, 0.25, 0.06113, 0.141, 0.05226, 0.25, 0.07875, 0.3489, 0.06113, 0.359, 0.03191, 0.25, 0.1511, 0.4212, 0.07875, 0.3489, 0.07875, 0.3489, 0.1511, 0.4212, 0.07875, 0.3489, 0.1511, 0.4212, 0.141, 0.4389, 0.06113, 0.359, 0.1511, 0.4212, 0.25, 0.4477, 0.25, 0.4681, 0.141, 0.4389, 1.0, 0.9402, 1.0, 0.978, 0.9167, 0.978, 0.9167, 0.9402, 0.08333, 0.9402, 0.08333, 0.978, 7.451e-08, 0.978, 7.451e-08, 0.9402, 0.75, 0.9402, 0.75, 0.978, 0.6667, 0.978, 0.6667, 0.9402, 0.6667, 0.9402, 0.6667, 0.978, 0.5833, 0.978, 0.5833, 0.9402, 0.5833, 0.9402, 0.5833, 0.978, 0.5, 0.978, 0.5, 0.9402, 0.5, 0.9402, 0.5, 0.978, 0.4167, 0.978, 0.4167, 0.9402, 0.4167, 0.9402, 0.4167, 0.978, 0.3333, 0.978, 0.3333, 0.9402, 0.3333, 0.9402, 0.3333, 0.978, 0.25, 0.978, 0.25, 0.9676, 0.25, 0.9676, 0.25, 0.978, 0.1667, 0.978, 0.1667, 0.9676, 0.1667, 0.9676, 0.1667, 0.978, 0.08333, 0.978, 0.08333, 0.9402, 0.8333, 0.9402, 0.8333, 0.978, 0.75, 0.978, 0.75, 0.9402, 0.3489, 0.4212, 0.25, 0.4477, 0.1511, 0.4212, 0.07875, 0.3489, 0.05226, 0.25, 0.07875, 0.1511, 0.1511, 0.07875, 0.25, 0.05226, 0.3489, 0.07875, 0.4212, 0.1511, 0.4477, 0.25, 0.4212, 0.3489, 0.3489, 0.4212, 0.25, 0.4477, 0.25, 0.4477, 0.3489, 0.4212, 0.07875, 0.1511, 0.1511, 0.07875, 0.1511, 0.07875, 0.07875, 0.1511, 0.3489, 0.07875, 0.4212, 0.1511, 0.4212, 0.1511, 0.3489, 0.07875, 0.25, 0.4477, 0.1511, 0.4212, 0.1511, 0.4212, 0.25, 0.4477, 0.4212, 0.3489, 0.3489, 0.4212, 0.3489, 0.4212, 0.4212, 0.3489, 0.05226, 0.25, 0.07875, 0.1511, 0.07875, 0.1511, 0.05226, 0.25, 0.25, 0.05226, 0.3489, 0.07875, 0.3489, 0.07875, 0.25, 0.05226, 0.4477, 0.25, 0.4212, 0.3489, 0.4212, 0.3489, 0.4477, 0.25, 0.07875, 0.3489, 0.05226, 0.25, 0.05226, 0.25, 0.07875, 0.3489, 0.1511, 0.07875, 0.25, 0.05226, 0.25, 0.05226, 0.1511, 0.07875, 0.4212, 0.1511, 0.4477, 0.25, 0.4477, 0.25, 0.4212, 0.1511, 0.9167, 0.978, 1.0, 0.978, 0.9962, 1.0, 0.9205, 1.0, 0.8333, 0.978, 0.9167, 0.978, 0.9129, 1.0, 0.8371, 1.0, 0.75, 0.978, 0.8333, 0.978, 0.8295, 1.0, 0.7538, 1.0, 0.6667, 0.978, 0.75, 0.978, 0.7462, 1.0, 0.6705, 1.0, 0.5833, 0.978, 0.6667, 0.978, 0.6629, 1.0, 0.5871, 1.0, 0.5, 0.978, 0.5833, 0.978, 0.5795, 1.0, 0.5038, 1.0, 0.4167, 0.978, 0.5, 0.978, 0.4962, 1.0, 0.4205, 1.0, 0.3333, 0.978, 0.4167, 0.978, 0.4129, 1.0, 0.3371, 1.0, 0.25, 0.978, 0.3333, 0.978, 0.3295, 1.0, 0.2538, 1.0, 0.1667, 0.978, 0.25, 0.978, 0.2462, 1.0, 0.1705, 1.0, 0.08333, 0.978, 0.1667, 0.978, 0.1629, 1.0, 0.08714, 1.0, 7.451e-08, 0.978, 0.08333, 0.978, 0.07953, 1.0, 0.003803, 1.0, 0.25, 0.4477, 0.3489, 0.4212, 0.359, 0.4389, 0.25, 0.4681, 0.1667, 0.739, 0.1667, 0.9343, 0.08333, 0.8186, 0.08333, 0.739, 0.08333, 0.739, 0.08333, 0.8186, 7.451e-08, 0.8186, 7.451e-08, 0.739, 0.9167, 0.8794, 0.9167, 0.9402, 0.8738, 0.9402, 0.8738, 0.8794, 0.9799, 0.8794, 0.9799, 0.9402, 0.9167, 0.9402, 0.9167, 0.8794, 0.7361, 0.5494, 0.7083, 0.5494, 0.1667, 0.9343, 0.1667, 0.739, 0.75, 0.5494, 0.7083, 0.5603, 0.7083, 0.5712, 0.0, 0.0, 0.3333, 0.8186, 0.25, 0.9343, 0.7083, 0.5494, 0.7083, 0.5603, 0.25, 0.9343, 0.1667, 0.9343, 0.7197, 0.5764, 0.7083, 0.5712, 0.7083, 0.5712, 0.7197, 0.5764, 0.7083, 0.5712, 0.7197, 0.5764, 0.7197, 0.5764, 0.7083, 0.5712, 0.7083, 0.5712, 0.0, 0.0, 0.1547, 0.1248, 0.7083, 0.5712, 0.7083, 0.5779, 0.7083, 0.5712, 0.7083, 0.5712, 0.0, 0.0, 0.0, 0.0, 0.0, 0.0, 0.0, 0.0, 0.1547, 0.1248, 0.8333, 0.8794, 0.8333, 0.9402, 0.75, 0.8794, 0.1667, 0.9509, 0.1667, 0.9676, 0.08333, 0.9402, 0.08333, 0.8794, 0.25, 0.9509, 0.25, 0.9676, 0.1667, 0.9676, 0.1667, 0.9509, 0.3333, 0.9402, 0.25, 0.9676, 0.25, 0.9509, 0.25, 0.9343, 0.4167, 0.8186, 0.4167, 0.8794, 0.4167, 0.9402, 0.3333, 0.8186, 0.5, 0.8794, 0.5, 0.9402, 0.4167, 0.9402, 0.4167, 0.8794, 0.5833, 0.8794, 0.5833, 0.9402, 0.5, 0.9402, 0.5, 0.8794, 0.6667, 0.8794, 0.6667, 0.9402, 0.5833, 0.9402, 0.5833, 0.8794, 0.75, 0.9402, 0.6667, 0.9402, 0.6667, 0.8794, 0.08333, 0.8794, 0.08333, 0.9402, 7.451e-08, 0.9402, 7.451e-08, 0.8794, 0.0, 0.0, 0.0, 0.0, 0.0, 0.0, 0.0, 0.0, 0.0, 0.0, 0.0, 0.0, 0.0, 0.0, 0.0, 0.0, 0.0, 0.0, 0.0, 0.0, 0.0, 0.0, 0.0, 0.0, 0.0, 0.0, 0.0, 0.0, 0.0, 0.0, 7.451e-08, 0.8794, 7.451e-08, 0.9402, 7.451e-08, 0.9402, 7.451e-08, 0.8794, 0.8333, 0.8186, 0.8333, 0.8186, 0.8333, 0.739, 0.8333, 0.739, 0.0, 0.0, 0.0, 0.0, 0.0, 0.0, 0.0, 0.0, 0.8333, 0.8186, 0.8333, 0.8186, 0.8333, 0.739, 0.8333, 0.739, 0.4216, 0.5494, 0.0, 0.0, 0.8333, 0.8186, 0.8333, 0.8794, 0.8333, 0.8186, 0.8333, 0.8186, 0.8333, 0.739, 0.8333, 0.739, 0.375, 0.5592, 0.375, 0.5625, 0.375, 0.5625, 0.375, 0.5591, 0.8333, 0.8794, 0.8333, 0.8186, 0.8333, 0.8271, 0.8333, 0.8794, 7.451e-08, 0.739, 7.451e-08, 0.8186, 7.451e-08, 0.8186, 7.451e-08, 0.739, 1.0, 0.739, 1.0, 0.8186, 0.9799, 0.8186, 0.9799, 0.739, 7.451e-08, 0.8794, 7.451e-08, 0.9402, 7.451e-08, 0.9402, 7.451e-08, 0.8794, 1.0, 0.8794, 1.0, 0.9402, 0.9799, 0.9402, 0.9799, 0.8794, 7.451e-08, 0.739, 7.451e-08, 0.8186, 7.451e-08, 0.8186, 7.451e-08, 0.739, 1.0, 0.8186, 1.0, 0.8794, 0.9799, 0.8794, 0.9799, 0.8186, 7.451e-08, 0.8186, 7.451e-08, 0.8794, 7.451e-08, 0.8794, 7.451e-08, 0.8186, 7.451e-08, 0.8186, 7.451e-08, 0.8794, 7.451e-08, 0.8794, 7.451e-08, 0.8186, 0.08333, 0.8186, 0.08333, 0.8794, 7.451e-08, 0.8794, 7.451e-08, 0.8186, 0.75, 0.8186, 0.75, 0.8794, 0.6667, 0.8794, 0.6667, 0.8186, 0.6667, 0.8186, 0.6667, 0.8794, 0.5833, 0.8794, 0.5833, 0.8186, 0.5833, 0.8186, 0.5833, 0.8794, 0.5, 0.8794, 0.5, 0.8186, 0.5, 0.8186, 0.5, 0.8794, 0.4167, 0.8794, 0.4167, 0.8186, 0.25, 0.9343, 0.25, 0.9509, 0.1667, 0.9509, 0.1667, 0.9343, 0.1667, 0.9343, 0.1667, 0.9509, 0.08333, 0.8794, 0.08333, 0.8186, 0.8333, 0.8794, 0.75, 0.8794, 0.75, 0.8186, 0.8333, 0.8186, 0.9167, 0.8186, 0.8738, 0.8794, 0.4583, 0.5582, 0.4583, 0.5595, 0.4583, 0.5595, 0.4583, 0.5582, 0.4556, 0.5564, 0.4216, 0.5494, 0.4556, 0.5564, 0.0, 0.0, 0.0, 0.0, 0.0, 0.0, 0.0, 0.0, 0.0, 0.0, 0.0, 0.0, 0.0, 0.0, 0.0, 0.0, 0.8333, 0.8186, 0.8333, 0.8186, 0.8333, 0.739, 0.8333, 0.739, 0.8333, 0.7565, 0.8333, 0.8705, 0.8333, 0.8271, 0.8333, 0.9402, 0.8333, 0.8794, 0.8333, 0.8794, 0.8373, 0.9402, 0.8373, 0.9402, 0.8333, 0.8794, 0.8738, 0.8794, 0.8738, 0.9402, 0.8333, 0.9402, 0.8333, 0.8794, 0.8333, 0.8794, 0.8333, 0.9402, 0.8896, 0.8186, 0.9167, 0.8186, 0.9167, 0.8186, 0.9167, 0.8186, 0.9446, 0.8186, 0.9167, 0.8186, 0.9446, 0.8186, 0.9799, 0.8186, 0.9167, 0.8186, 0.8333, 0.8186, 0.8333, 0.739, 0.8886, 0.739, 0.8886, 0.8186, 0.8886, 0.8186, 0.8886, 0.739, 0.9446, 0.739, 0.9446, 0.8186, 0.9446, 0.8186, 0.9446, 0.739, 0.9799, 0.739, 0.9799, 0.8186, 0.9799, 0.8186, 0.9799, 0.8794, 0.9167, 0.8186, 0.8333, 0.8186, 0.8333, 0.8186, 0.8333, 0.739, 0.8333, 0.739, 0.8333, 0.8186, 0.8333, 0.8186, 0.8333, 0.8186, 0.8333, 0.8186, 0.8333, 0.8186, 0.8333, 0.8186, 0.9106, 0.9402, 0.9795, 0.9402, 0.9795, 0.9402, 0.9106, 0.9402, 0.9114, 0.9402, 0.9898, 0.9402, 1.0, 0.9402, 0.9167, 0.9402, 0.8487, 0.9402, 0.9114, 0.9402, 0.9167, 0.9402, 0.8333, 0.9402, 0.9907, 0.9402, 0.9874, 0.9402, 0.9941, 0.9402, 1.0, 0.9402, 0.9874, 0.9402, 0.9795, 0.9402, 0.9799, 0.9402, 0.9941, 0.9402, 0.9898, 0.9402, 0.9907, 0.9402, 1.0, 0.9402, 1.0, 0.9402, 0.9795, 0.9402, 0.9106, 0.9402, 0.9167, 0.9402, 0.9799, 0.9402, 0.8529, 0.9402, 0.8474, 0.9402, 0.8333, 0.9402, 0.8373, 0.9402, 0.8728, 0.9402, 0.8529, 0.9402, 0.8373, 0.9402, 0.8738, 0.9402, 0.8474, 0.9402, 0.8487, 0.9402, 0.8333, 0.9402, 0.8333, 0.9402, 0.9106, 0.9402, 0.8728, 0.9402, 0.8738, 0.9402, 0.9167, 0.9402, 0.9114, 0.9402, 0.8487, 0.9402, 0.8474, 0.9402, 0.8529, 0.9402, 0.8728, 0.9402, 0.9106, 0.9402, 0.9795, 0.9402, 0.9874, 0.9402, 0.9907, 0.9402, 0.9898, 0.9402, 0.9874, 0.9402, 0.9907, 0.9402, 0.9907, 0.9402, 0.9874, 0.9402, 0.8728, 0.9402, 0.9106, 0.9402, 0.9106, 0.9402, 0.8728, 0.9402, 0.8474, 0.9402, 0.8529, 0.9402, 0.8529, 0.9402, 0.8474, 0.9402, 0.9795, 0.9402, 0.9874, 0.9402, 0.9874, 0.9402, 0.9795, 0.9402, 0.9898, 0.9402, 0.9114, 0.9402, 0.9114, 0.9402, 0.9898, 0.9402, 0.8529, 0.9402, 0.8728, 0.9402, 0.8728, 0.9402, 0.8529, 0.9402, 0.9907, 0.9402, 0.9898, 0.9402, 0.9898, 0.9402, 0.9907, 0.9402, 0.9114, 0.9402, 0.8487, 0.9402, 0.8487, 0.9402, 0.9114, 0.9402, 0.8487, 0.9402, 0.8474, 0.9402, 0.8474, 0.9402, 0.8487, 0.9402, 0.375, 0.5595, 0.375, 0.5625, 0.375, 0.5625, 0.375, 0.5592, 0.375, 0.619, 0.375, 0.6198, 0.375, 0.6285, 0.375, 0.6285, 0.375, 0.619, 0.375, 0.5625, 0.375, 0.5647, 0.375, 0.5672, 0.375, 0.5672, 0.375, 0.5645, 0.375, 0.5625, 0.3125, 0.4796, 0.3484, 0.5598, 0.3727, 0.6126, 0.375, 0.6217, 0.375, 0.6285, 0.375, 0.3696, 0.375, 0.3696, 0.375, 0.6285, 0.375, 0.6285, 0.375, 0.3696, 0.375, 0.3696, 0.375, 0.6285, 0.375, 0.6285, 0.375, 0.3696, 0.3125, 0.4796, 0.3484, 0.5598, 0.3484, 0.5598, 0.3125, 0.4796, 0.375, 0.6285, 0.375, 0.6285, 0.375, 0.6262, 0.3125, 0.4796, 0.341, 0.5344, 0.3484, 0.5598, 0.3125, 0.4796, 0.354, 0.6802, 0.4037, 0.7203, 0.375, 0.7203, 0.3018, 0.6802, 0.3384, 0.6802, 0.0, 0.0, 0.0, 0.0, 0.0, 0.0, 0.0, 0.0, 0.395, 0.5685, 0.375, 0.5647, 0.375, 0.5625, 0.4583, 0.5627, 0.4583, 0.5724, 0.3215, 0.4551, 0.3571, 0.5229, 0.3571, 0.5229, 0.3215, 0.4551, 0.375, 0.5494, 0.375, 0.5543, 0.3571, 0.5229, 0.3215, 0.4551, 0.25, 0.5494, 0.3685, 0.571, 0.341, 0.5344, 0.3125, 0.4796, 0.3406, 0.4361, 0.3561, 0.5547, 0.0, 0.0, 0.3125, 0.4796, 0.3542, 0.5479, 0.3981, 0.5821, 0.375, 0.5799, 0.375, 0.5746, 0.375, 0.569, 0.395, 0.5685, 0.4583, 0.5724, 0.4583, 0.5821, 0.375, 0.5625, 0.375, 0.5655, 0.375, 0.5672, 0.375, 0.5625, 0.375, 0.5625, 0.375, 0.5645, 0.375, 0.5655, 0.375, 0.5625, 0.375, 0.5569, 0.375, 0.5569, 0.375, 0.5569, 0.375, 0.5569, 0.3215, 0.4551, 0.3571, 0.5229, 0.3571, 0.5229, 0.3215, 0.4551, 0.373, 0.5113, 0.3733, 0.5682, 0.3685, 0.571, 0.3406, 0.4361, 0.3687, 0.3927, 0.3687, 0.3927, 0.375, 0.3846, 0.375, 0.5625, 0.375, 0.5672, 0.375, 0.5625, 0.375, 0.3846, 0.3215, 0.4551, 0.375, 0.5569, 0.3687, 0.3927, 0.375, 0.5672, 0.375, 0.5672, 0.3687, 0.3927, 0.3215, 0.4551, 0.3571, 0.5229, 0.375, 0.5569, 0.3215, 0.4551, 0.375, 0.5672, 0.3687, 0.3927, 0.3687, 0.3927, 0.375, 0.5672, 0.3215, 0.4551, 0.375, 0.5569, 0.375, 0.5569, 0.3215, 0.4551, 0.375, 0.5569, 0.3215, 0.4551, 0.3215, 0.4551, 0.375, 0.5569, 0.375, 0.5672, 0.375, 0.5672, 0.375, 0.5672, 0.375, 0.5672, 0.375, 0.5569, 0.375, 0.5625, 0.375, 0.5625, 0.375, 0.5569, 0.375, 0.5625, 0.375, 0.5672, 0.375, 0.5672, 0.375, 0.5625, 0.375, 0.5672, 0.375, 0.5625, 0.375, 0.5625, 0.375, 0.5672, 0.375, 0.5569, 0.375, 0.5591, 0.375, 0.5625, 0.375, 0.5625, 0.375, 0.5625, 0.375, 0.5569, 0.375, 0.5569, 0.375, 0.5625, 0.375, 0.5672, 0.3729, 0.5088, 0.3687, 0.3927, 0.3687, 0.3927, 0.375, 0.5569, 0.375, 0.5569, 0.375, 0.5569, 0.375, 0.5672, 0.375, 0.5672, 0.375, 0.5672, 0.373, 0.5114, 0.3738, 0.5326, 0.3744, 0.5503, 0.3748, 0.5619, 0.3749, 0.5654, 0.395, 0.5685, 0.375, 0.569, 0.374, 0.5402, 0.375, 0.5595, 0.375, 0.5585, 0.375, 0.5543, 0.375, 0.5585, 0.375, 0.5576, 0.375, 0.5543, 0.375, 0.5576, 0.375, 0.557, 0.375, 0.5543, 0.375, 0.557, 0.375, 0.5568, 0.375, 0.5543, 0.373, 0.5113, 0.3738, 0.5326, 0.3744, 0.5503, 0.375, 0.5672, 0.375, 0.5672, 0.375, 0.5672, 0.375, 0.5655, 0.375, 0.5662, 0.375, 0.5667, 0.375, 0.5671, 0.375, 0.5672, 0.375, 0.5672, 0.375, 0.5672, 0.3571, 0.5229, 0.364, 0.5359, 0.3698, 0.5469, 0.3736, 0.5543, 0.375, 0.5569, 0.375, 0.5569, 0.375, 0.5569, 0.375, 0.5592, 0.375, 0.5591, 0.375, 0.5582, 0.375, 0.5583, 0.375, 0.5583, 0.375, 0.5582, 0.375, 0.5569, 0.375, 0.5569, 0.375, 0.5569, 0.375, 0.5569, 0.364, 0.5359, 0.364, 0.536, 0.364, 0.536, 0.364, 0.5359, 0.3571, 0.5229, 0.3571, 0.5229, 0.3571, 0.5229, 0.3571, 0.5229, 0.364, 0.536, 0.364, 0.536, 0.364, 0.536, 0.364, 0.536, 0.375, 0.5569, 0.375, 0.5569, 0.375, 0.5569, 0.375, 0.5569, 0.375, 0.5585, 0.375, 0.5585, 0.375, 0.5585, 0.375, 0.5585, 0.375, 0.5595, 0.375, 0.5595, 0.373, 0.5114, 0.373, 0.5114, 0.3738, 0.5326, 0.3738, 0.5326, 0.3738, 0.5326, 0.3738, 0.5326, 0.375, 0.5672, 0.375, 0.5672, 0.375, 0.5672, 0.375, 0.5672, 0.375, 0.5657, 0.375, 0.5657, 0.375, 0.5657, 0.375, 0.5657, 0.375, 0.5647, 0.375, 0.5647, 0.3571, 0.5229, 0.3571, 0.5229, 0.364, 0.536, 0.364, 0.536, 0.364, 0.536, 0.364, 0.536, 0.375, 0.5569, 0.375, 0.5569, 0.375, 0.5569, 0.375, 0.5569, 0.375, 0.5585, 0.375, 0.5583, 0.375, 0.5583, 0.375, 0.5585, 0.375, 0.5595, 0.375, 0.5592, 0.373, 0.5113, 0.3729, 0.5088, 0.3737, 0.5312, 0.3738, 0.5326, 0.3738, 0.5326, 0.3737, 0.5312, 0.375, 0.5672, 0.375, 0.5672, 0.375, 0.5672, 0.375, 0.5672, 0.375, 0.5662, 0.375, 0.5655, 0.375, 0.5655, 0.375, 0.5662, 0.375, 0.5655, 0.375, 0.5645, 0.375, 0.5625, 0.375, 0.5647, 0.375, 0.5647, 0.375, 0.5625, 0.341, 0.5344, 0.3685, 0.571, 0.0, 0.0, 0.1419, 0.2225, 0.375, 0.6218, 0.375, 0.6217, 0.3727, 0.6126, 0.375, 0.619, 0.375, 0.619, 0.3727, 0.6126, 0.3484, 0.5598, 0.3484, 0.5598, 0.3484, 0.5598, 0.341, 0.5344, 0.362, 0.5748, 0.375, 0.6189, 0.375, 0.619, 0.375, 0.619, 0.375, 0.6215, 0.375, 0.6218, 0.375, 0.6218, 0.375, 0.6262, 0.375, 0.6285, 0.375, 0.6285, 0.375, 0.6217, 0.375, 0.5672, 0.375, 0.5647, 0.375, 0.5657, 0.375, 0.5672, 0.3738, 0.5326, 0.373, 0.5114, 0.3666, 0.5643, 0.375, 0.5672, 0.373, 0.5114, 0.3723, 0.4922, 0.3709, 0.452, 0.3406, 0.4361, 0.3636, 0.5304, 0.2905, 0.4337, 0.375, 0.569, 0.375, 0.5746, 0.2905, 0.4337, 0.3128, 0.4292, 0.374, 0.5402, 0.375, 0.569, 0.1844, 0.1963, 0.3128, 0.4292, 0.3128, 0.4292, 0.1844, 0.1963, 0.3396, 0.4377, 0.1132, 0.1459, 0.2905, 0.4337, 0.3636, 0.5304, 0.373, 0.5114, 0.3716, 0.4731, 0.3723, 0.4922, 0.373, 0.5114, 0.1844, 0.1963, 0.3687, 0.3927, 0.3716, 0.4731, 0.3128, 0.4292, 0.0, 0.0, 0.1844, 0.1963, 0.3128, 0.4292, 0.254, 0.3854, 0.254, 0.3854, 5.185e-05, 7.868e-05, 0.0, 0.0, 0.254, 0.3854, 0.3128, 0.4292, 0.254, 0.3854, 0.254, 0.3854, 0.3128, 0.4292, 0.3128, 0.4292, 0.2905, 0.4337, 0.2693, 0.4057, 0.3128, 0.4292, 0.2905, 0.4337, 0.1132, 0.1459, 0.04754, 0.06127, 0.2693, 0.4057, 0.1844, 0.1963, 0.3128, 0.4292, 0.3128, 0.4292, 0.1844, 0.1963, 0.3128, 0.4292, 0.2693, 0.4057, 0.254, 0.3854, 0.3128, 0.4292, 0.2693, 0.4057, 0.04754, 0.06127, 5.185e-05, 7.868e-05, 0.254, 0.3854, 0.1844, 0.1963, 0.3128, 0.4292, 0.3128, 0.4292, 0.1844, 0.1963, 0.375, 0.619, 0.375, 0.6285, 0.375, 0.6285, 0.375, 0.6238, 0.375, 0.619, 0.3384, 0.6802, 0.3018, 0.6802, 0.0, 0.0, 0.0, 0.0, 0.3542, 0.5479, 0.3675, 0.5698, 0.375, 0.5821, 0.375, 0.5821, 0.3542, 0.5479, 0.375, 0.3696, 0.375, 0.6285, 0.375, 0.6285, 0.375, 0.3696, 0.375, 0.6285, 0.375, 0.6285, 0.375, 0.6285, 0.375, 0.6285, 0.375, 0.6285, 0.375, 0.6285, 0.375, 0.6285, 0.375, 0.6285, 0.375, 0.6285, 0.0, 0.0, 0.0, 0.0, 0.0, 0.0, 0.0, 0.0, 0.3018, 0.6802, 0.2134, 0.6802, 0.375, 0.3696, 0.375, 0.6285, 0.3581, 0.5614, 0.3561, 0.5547, 0.3542, 0.5479, 0.341, 0.5344, 0.341, 0.5344, 0.362, 0.5748, 0.3561, 0.5547, 0.3542, 0.5479, 0.3542, 0.5479, 0.362, 0.5748, 0.3581, 0.5614, 0.375, 0.6215, 0.375, 0.6215, 0.3581, 0.5614, 0.3542, 0.5479, 0.375, 0.6238, 0.0, 0.0, 0.0, 0.0, 0.0, 0.0, 0.0, 0.0, 0.375, 0.3696, 0.375, 0.6285, 0.375, 0.6285, 0.375, 0.3696, 0.375, 0.3696, 0.375, 0.6285, 0.375, 0.6285, 0.375, 0.3696, 0.3761, 0.5838, 0.3746, 0.5815, 0.375, 0.5821, 0.3675, 0.5698, 0.375, 0.5799, 0.375, 0.6006, 0.375, 0.5821, 0.3981, 0.5821, 0.3981, 0.6004, 0.4791, 0.75, 0.4333, 0.7202, 0.4696, 0.7201, 0.4977, 0.75, 0.3295, 0.4534, 0.3632, 0.5631, 0.3666, 0.5643, 0.3406, 0.4361, 0.1419, 0.2225, 0.2968, 0.4653, 0.3581, 0.5614, 0.3504, 0.5493, 0.341, 0.5344, 0.3632, 0.5631, 0.3295, 0.4534, 0.3125, 0.4796, 0.3581, 0.5614, 0.3581, 0.5614, 0.3125, 0.4796, 0.0, 0.0, 0.3561, 0.5547, 0.354, 0.6802, 0.3384, 0.6802, 0.0, 0.0, 0.375, 0.6285, 0.375, 0.6285, 0.625, 0.75, 0.625, 0.8055, 0.7268, 0.75, 0.75, 0.75, 0.437, 0.8717, 0.437, 0.8209, 0.4548, 0.7695, 0.4791, 0.75, 0.4977, 0.75, 0.5338, 0.75, 0.5698, 0.75, 0.5199, 0.5993, 0.553, 0.5847, 0.5904, 0.5677, 0.6432, 0.5716, 0.6812, 0.5705, 0.6333, 0.6082, 0.4977, 0.75, 0.4696, 0.7201, 0.4696, 0.7201, 0.3982, 0.602, 0.3981, 0.6004, 0.4583, 0.5999, 0.4583, 0.6011, 0.4583, 0.6176, 0.5, 0.6169, 0.5294, 0.6667, 0.4522, 0.6734, 0.5294, 0.6667, 0.5258, 0.72, 0.4696, 0.7201, 0.4522, 0.6734, 0.4977, 0.75, 0.4696, 0.7201, 0.5258, 0.72, 0.5338, 0.75, 0.5294, 0.6667, 0.529, 0.6733, 0.5285, 0.68, 0.5281, 0.6867, 0.5276, 0.6934, 0.5272, 0.7, 0.5267, 0.7067, 0.5263, 0.7134, 0.5258, 0.72, 0.5258, 0.72, 0.5294, 0.6667, 0.4522, 0.6734, 0.4696, 0.7201, 0.4333, 0.7202, 0.3977, 0.6782, 0.5258, 0.72, 0.5338, 0.75, 0.5258, 0.72, 0.4696, 0.7201, 0.4522, 0.6734, 0.4522, 0.6734, 0.4696, 0.7201, 0.7083, 0.5712, 0.7197, 0.5764, 0.553, 0.5847, 0.5199, 0.5993, 0.0, 0.0, 0.6242, 0.6168, 0.6176, 0.615, 0.6268, 0.6161, 0.354, 0.6802, 0.375, 0.6285, 0.3846, 0.6312, 0.3977, 0.6782, 0.6242, 0.6168, 0.5012, 0.619, 0.5199, 0.5993, 0.6333, 0.6082, 0.4548, 0.7695, 0.4037, 0.7203, 0.4333, 0.7202, 0.4791, 0.75, 0.4037, 0.7203, 0.354, 0.6802, 0.3977, 0.6782, 0.4333, 0.7202, 0.418, 0.6201, 0.4002, 0.621, 0.375, 0.6198, 0.375, 0.619, 0.4002, 0.621, 0.3846, 0.6312, 0.375, 0.6285, 0.375, 0.6198, 0.375, 0.619, 0.4497, 0.6178, 0.4581, 0.6199, 0.418, 0.6201, 0.3846, 0.6312, 0.4002, 0.621, 0.418, 0.6201, 0.4581, 0.6199, 0.4522, 0.6734, 0.3977, 0.6782, 0.5319, 0.6785, 0.531, 0.6878, 0.5281, 0.6867, 0.5285, 0.68, 0.5476, 0.6719, 0.5383, 0.6726, 0.5383, 0.6726, 0.5476, 0.6719, 0.5375, 0.6794, 0.5465, 0.6787, 0.5465, 0.6787, 0.5375, 0.6794, 0.536, 0.6929, 0.5443, 0.6925, 0.5443, 0.6925, 0.536, 0.6929, 0.5432, 0.6994, 0.5352, 0.6997, 0.5352, 0.6997, 0.5432, 0.6994, 0.5344, 0.7065, 0.5421, 0.7063, 0.5421, 0.7063, 0.5344, 0.7065, 0.541, 0.7131, 0.5336, 0.7133, 0.5336, 0.7133, 0.541, 0.7131, 0.5421, 0.7063, 0.541, 0.7131, 0.541, 0.7131, 0.5421, 0.7063, 0.5443, 0.6925, 0.5432, 0.6994, 0.5432, 0.6994, 0.5443, 0.6925, 0.5547, 0.6632, 0.5569, 0.6711, 0.5532, 0.6727, 0.5352, 0.6997, 0.536, 0.6929, 0.536, 0.6929, 0.5352, 0.6997, 0.5306, 0.692, 0.5296, 0.7012, 0.5272, 0.7, 0.5276, 0.6934, 0.5512, 0.699, 0.5498, 0.706, 0.5476, 0.7048, 0.5484, 0.7004, 0.5465, 0.6787, 0.5454, 0.6856, 0.5454, 0.6856, 0.5465, 0.6787, 0.5944, 0.6899, 0.5821, 0.7199, 0.5698, 0.75, 0.5338, 0.75, 0.5258, 0.72, 0.5329, 0.72, 0.5399, 0.72, 0.5484, 0.713, 0.5498, 0.706, 0.5512, 0.699, 0.5526, 0.6921, 0.5391, 0.6658, 0.5487, 0.665, 0.5487, 0.665, 0.5391, 0.6658, 0.5383, 0.6726, 0.5391, 0.6658, 0.5391, 0.6658, 0.5383, 0.6726, 0.5498, 0.706, 0.5484, 0.713, 0.546, 0.7143, 0.5476, 0.7048, 0.5569, 0.6711, 0.5555, 0.6781, 0.5525, 0.677, 0.5532, 0.6727, 0.5367, 0.6861, 0.5375, 0.6794, 0.5375, 0.6794, 0.5367, 0.6861, 0.5283, 0.7146, 0.5329, 0.72, 0.5258, 0.72, 0.5263, 0.7134, 0.5541, 0.6851, 0.5526, 0.6921, 0.5501, 0.6909, 0.5508, 0.6865, 0.5336, 0.7132, 0.5344, 0.7065, 0.5344, 0.7065, 0.5336, 0.7133, 0.5484, 0.7004, 0.5477, 0.7048, 0.5292, 0.7054, 0.5297, 0.7012, 0.5484, 0.713, 0.5399, 0.72, 0.546, 0.7143, 0.5443, 0.6925, 0.5432, 0.6994, 0.5352, 0.6997, 0.536, 0.6929, 0.5487, 0.665, 0.5476, 0.6719, 0.5383, 0.6726, 0.5391, 0.6658, 0.5465, 0.6787, 0.5454, 0.6856, 0.5367, 0.6861, 0.5375, 0.6794, 0.5421, 0.7063, 0.541, 0.7131, 0.5336, 0.7133, 0.5344, 0.7065, 0.5296, 0.7012, 0.5292, 0.7054, 0.5267, 0.7067, 0.5272, 0.7, 0.5526, 0.6921, 0.5512, 0.699, 0.5484, 0.7004, 0.5501, 0.6909, 0.6066, 0.6599, 0.5944, 0.6899, 0.5526, 0.6921, 0.5541, 0.6851, 0.5555, 0.6781, 0.5569, 0.6711, 0.5539, 0.665, 0.5328, 0.6663, 0.5294, 0.6667, 0.5012, 0.619, 0.6242, 0.6168, 0.546, 0.7143, 0.5399, 0.72, 0.5329, 0.72, 0.5284, 0.7146, 0.5532, 0.6727, 0.5525, 0.677, 0.5319, 0.6785, 0.5324, 0.6743, 0.531, 0.6878, 0.5306, 0.692, 0.5276, 0.6934, 0.5281, 0.6867, 0.5292, 0.7054, 0.5283, 0.7146, 0.5263, 0.7134, 0.5267, 0.7067, 0.5329, 0.6663, 0.5323, 0.6743, 0.529, 0.6733, 0.5294, 0.6667, 0.5323, 0.6743, 0.5319, 0.6785, 0.5285, 0.68, 0.529, 0.6733, 0.5555, 0.6781, 0.5541, 0.6851, 0.5508, 0.6865, 0.5525, 0.677, 0.5508, 0.6865, 0.5501, 0.6909, 0.5305, 0.692, 0.531, 0.6878, 0.5454, 0.6856, 0.5367, 0.6861, 0.5367, 0.6861, 0.5454, 0.6856, 0.5476, 0.6719, 0.5487, 0.665, 0.5547, 0.6632, 0.5532, 0.6727, 0.5454, 0.6856, 0.5465, 0.6787, 0.5525, 0.677, 0.5508, 0.6865, 0.5432, 0.6994, 0.5443, 0.6925, 0.5501, 0.6909, 0.5484, 0.7004, 0.541, 0.7131, 0.5421, 0.7063, 0.5476, 0.7048, 0.546, 0.7143, 0.5487, 0.665, 0.5391, 0.6658, 0.5328, 0.6663, 0.5539, 0.665, 0.5443, 0.6925, 0.536, 0.6929, 0.5305, 0.692, 0.5501, 0.6909, 0.5465, 0.6787, 0.5375, 0.6794, 0.5319, 0.6785, 0.5525, 0.677, 0.5421, 0.7063, 0.5344, 0.7065, 0.5292, 0.7054, 0.5477, 0.7048, 0.5484, 0.7004, 0.5297, 0.7012, 0.5352, 0.6997, 0.5432, 0.6994, 0.5296, 0.7012, 0.5306, 0.692, 0.536, 0.6929, 0.5352, 0.6997, 0.5532, 0.6727, 0.5324, 0.6743, 0.5383, 0.6726, 0.5476, 0.6719, 0.5323, 0.6743, 0.5329, 0.6663, 0.5391, 0.6658, 0.5383, 0.6726, 0.5508, 0.6865, 0.531, 0.6878, 0.5367, 0.6861, 0.5454, 0.6856, 0.531, 0.6878, 0.5319, 0.6785, 0.5375, 0.6794, 0.5367, 0.6861, 0.546, 0.7143, 0.5284, 0.7146, 0.5336, 0.7133, 0.541, 0.7131, 0.5283, 0.7146, 0.5292, 0.7054, 0.5344, 0.7065, 0.5336, 0.7132, 0.5487, 0.665, 0.5476, 0.6719, 0.5476, 0.6719, 0.5487, 0.665])
me_cylinder_002.use_remesh_fix_poles = True
me_cylinder_002.use_remesh_preserve_attributes = False
me_cylinder_002.update()

# ---- objects
ob_empty = bpy.data.objects.new('Empty', None)
ob_cylinder_001 = bpy.data.objects.new('Cylinder.001', me_cylinder_002)

# ---- transforms, parenting, visibility, modifiers, constraints
ob_empty.location = (-11.42, 0.0, 0.0)
ob_empty.rotation_euler = (1.571, -0.0, -1.571)
ob_empty.empty_display_type = 'IMAGE'
ob_empty.empty_display_size = 5.0
ob_cylinder_001.location = (-1.863e-09, -0.5147, -1.776e-15)
ob_cylinder_001.rotation_euler = (-0.0, 1.571, 0.0)
ob_cylinder_001.scale = (1.0, 1.0, 0.5288)
_m = ob_cylinder_001.modifiers.new('Mirror', 'MIRROR')
_m.use_axis = (False, False, True)
_m.use_clip = True

# ---- collection membership
col_collection.objects.link(ob_empty)
col_collection.objects.link(ob_cylinder_001)

# ---- scene / render settings (as saved in the file)
scene.frame_start = 1; scene.frame_end = 250; scene.frame_set(32)
scene.render.engine = 'BLENDER_EEVEE_NEXT'
scene.cycles.sampling_pattern = 'TABULATED_SOBOL'
scene.cycles.use_light_tree = False
scene.view_settings.view_transform = 'Filmic'
bpy.context.view_layer.update()

# ---- added for rendering (the .blend has no active camera and no usable light): camera, sun
cam_auto = bpy.data.cameras.new('AutoCamera')
cam_auto.lens = 50.0
cam_auto.sensor_width = 36.0
cam_auto.clip_end = 1000.0
ob_auto_camera = bpy.data.objects.new('AutoCamera', cam_auto)
scene.collection.objects.link(ob_auto_camera)
ob_auto_camera.location = (29.6463, -34.5133, 21.9384)
ob_auto_camera.rotation_euler = (1.09748, -7.21219e-08, 0.694738)
scene.camera = ob_auto_camera
light_auto_sun = bpy.data.lights.new('AutoSun', 'SUN')
light_auto_sun.energy = 3.0
light_auto_sun.angle = 0.0523599
ob_auto_sun = bpy.data.objects.new('AutoSun', light_auto_sun)
scene.collection.objects.link(ob_auto_sun)
ob_auto_sun.rotation_euler = (0.872665, 0.174533, 0.523599)
bpy.context.view_layer.update()
